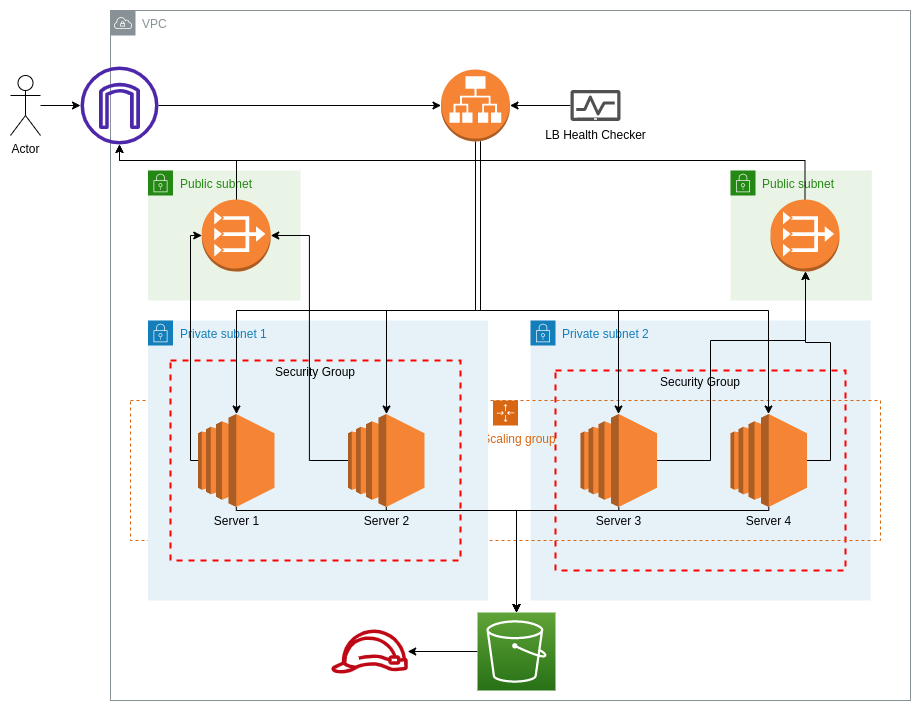

The diagram above was exported from draw.io. Its source (the exported page's mxGraphModel, read from the mxfile embedded in the PNG):
<mxGraphModel dx="2048" dy="1211" grid="1" gridSize="10" guides="1" tooltips="1" connect="1" arrows="1" fold="1" page="1" pageScale="1" pageWidth="1169" pageHeight="827" math="0" shadow="0">
  <root>
    <mxCell id="0" />
    <mxCell id="1" parent="0" />
    <mxCell id="1tkZIDSZ3f9o67E2jzol-12" value="Public subnet" style="points=[[0,0],[0.25,0],[0.5,0],[0.75,0],[1,0],[1,0.25],[1,0.5],[1,0.75],[1,1],[0.75,1],[0.5,1],[0.25,1],[0,1],[0,0.75],[0,0.5],[0,0.25]];outlineConnect=0;gradientColor=none;html=1;whiteSpace=wrap;fontSize=12;fontStyle=0;shape=mxgraph.aws4.group;grIcon=mxgraph.aws4.group_security_group;grStroke=0;strokeColor=#248814;fillColor=#E9F3E6;verticalAlign=top;align=left;spacingLeft=30;fontColor=#248814;dashed=0;" vertex="1" parent="1">
      <mxGeometry x="177.5" y="210" width="152.5" height="130" as="geometry" />
    </mxCell>
    <mxCell id="1tkZIDSZ3f9o67E2jzol-40" value="Public subnet" style="points=[[0,0],[0.25,0],[0.5,0],[0.75,0],[1,0],[1,0.25],[1,0.5],[1,0.75],[1,1],[0.75,1],[0.5,1],[0.25,1],[0,1],[0,0.75],[0,0.5],[0,0.25]];outlineConnect=0;gradientColor=none;html=1;whiteSpace=wrap;fontSize=12;fontStyle=0;shape=mxgraph.aws4.group;grIcon=mxgraph.aws4.group_security_group;grStroke=0;strokeColor=#248814;fillColor=#E9F3E6;verticalAlign=top;align=left;spacingLeft=30;fontColor=#248814;dashed=0;" vertex="1" parent="1">
      <mxGeometry x="760" y="210" width="141.25" height="130" as="geometry" />
    </mxCell>
    <mxCell id="1tkZIDSZ3f9o67E2jzol-15" value="Private subnet 2" style="points=[[0,0],[0.25,0],[0.5,0],[0.75,0],[1,0],[1,0.25],[1,0.5],[1,0.75],[1,1],[0.75,1],[0.5,1],[0.25,1],[0,1],[0,0.75],[0,0.5],[0,0.25]];outlineConnect=0;gradientColor=none;html=1;whiteSpace=wrap;fontSize=12;fontStyle=0;shape=mxgraph.aws4.group;grIcon=mxgraph.aws4.group_security_group;grStroke=0;strokeColor=#147EBA;fillColor=#E6F2F8;verticalAlign=top;align=left;spacingLeft=30;fontColor=#147EBA;dashed=0;" vertex="1" parent="1">
      <mxGeometry x="560" y="360" width="340" height="280" as="geometry" />
    </mxCell>
    <mxCell id="1tkZIDSZ3f9o67E2jzol-24" value="Security Group" style="fontStyle=0;verticalAlign=top;align=center;spacingTop=-2;fillColor=none;rounded=0;whiteSpace=wrap;html=1;strokeColor=#FF0000;strokeWidth=2;dashed=1;container=1;collapsible=0;expand=0;recursiveResize=0;" vertex="1" parent="1">
      <mxGeometry x="585" y="410" width="290" height="200" as="geometry" />
    </mxCell>
    <mxCell id="1tkZIDSZ3f9o67E2jzol-38" value="Auto Scaling group" style="points=[[0,0],[0.25,0],[0.5,0],[0.75,0],[1,0],[1,0.25],[1,0.5],[1,0.75],[1,1],[0.75,1],[0.5,1],[0.25,1],[0,1],[0,0.75],[0,0.5],[0,0.25]];outlineConnect=0;gradientColor=none;html=1;whiteSpace=wrap;fontSize=12;fontStyle=0;shape=mxgraph.aws4.groupCenter;grIcon=mxgraph.aws4.group_auto_scaling_group;grStroke=1;strokeColor=#D86613;fillColor=none;verticalAlign=top;align=center;fontColor=#D86613;dashed=1;spacingTop=25;" vertex="1" parent="1tkZIDSZ3f9o67E2jzol-24">
      <mxGeometry x="-425" y="30" width="750" height="140" as="geometry" />
    </mxCell>
    <mxCell id="1tkZIDSZ3f9o67E2jzol-2" value="Private subnet 1" style="points=[[0,0],[0.25,0],[0.5,0],[0.75,0],[1,0],[1,0.25],[1,0.5],[1,0.75],[1,1],[0.75,1],[0.5,1],[0.25,1],[0,1],[0,0.75],[0,0.5],[0,0.25]];outlineConnect=0;gradientColor=none;html=1;whiteSpace=wrap;fontSize=12;fontStyle=0;shape=mxgraph.aws4.group;grIcon=mxgraph.aws4.group_security_group;grStroke=0;strokeColor=#147EBA;fillColor=#E6F2F8;verticalAlign=top;align=left;spacingLeft=30;fontColor=#147EBA;dashed=0;" vertex="1" parent="1">
      <mxGeometry x="177.5" y="360" width="340" height="280" as="geometry" />
    </mxCell>
    <mxCell id="1tkZIDSZ3f9o67E2jzol-19" value="Security Group" style="fontStyle=0;verticalAlign=top;align=center;spacingTop=-2;fillColor=none;rounded=0;whiteSpace=wrap;html=1;strokeColor=#FF0000;strokeWidth=2;dashed=1;container=1;collapsible=0;expand=0;recursiveResize=0;" vertex="1" parent="1">
      <mxGeometry x="200" y="400" width="290" height="200" as="geometry" />
    </mxCell>
    <mxCell id="1tkZIDSZ3f9o67E2jzol-1" value="VPC" style="sketch=0;outlineConnect=0;gradientColor=none;html=1;whiteSpace=wrap;fontSize=12;fontStyle=0;shape=mxgraph.aws4.group;grIcon=mxgraph.aws4.group_vpc;strokeColor=#879196;fillColor=none;verticalAlign=top;align=left;spacingLeft=30;fontColor=#879196;dashed=0;" vertex="1" parent="1">
      <mxGeometry x="140" y="50" width="800" height="690" as="geometry" />
    </mxCell>
    <mxCell id="1tkZIDSZ3f9o67E2jzol-44" style="edgeStyle=orthogonalEdgeStyle;rounded=0;orthogonalLoop=1;jettySize=auto;html=1;" edge="1" parent="1" source="1tkZIDSZ3f9o67E2jzol-4" target="1tkZIDSZ3f9o67E2jzol-6">
      <mxGeometry relative="1" as="geometry">
        <Array as="points">
          <mxPoint x="510" y="350" />
          <mxPoint x="266" y="350" />
        </Array>
      </mxGeometry>
    </mxCell>
    <mxCell id="1tkZIDSZ3f9o67E2jzol-45" style="edgeStyle=orthogonalEdgeStyle;rounded=0;orthogonalLoop=1;jettySize=auto;html=1;" edge="1" parent="1" source="1tkZIDSZ3f9o67E2jzol-4" target="1tkZIDSZ3f9o67E2jzol-5">
      <mxGeometry relative="1" as="geometry">
        <Array as="points">
          <mxPoint x="510" y="350" />
          <mxPoint x="416" y="350" />
        </Array>
      </mxGeometry>
    </mxCell>
    <mxCell id="1tkZIDSZ3f9o67E2jzol-52" style="edgeStyle=orthogonalEdgeStyle;rounded=0;orthogonalLoop=1;jettySize=auto;html=1;" edge="1" parent="1" source="1tkZIDSZ3f9o67E2jzol-4" target="1tkZIDSZ3f9o67E2jzol-17">
      <mxGeometry relative="1" as="geometry">
        <Array as="points">
          <mxPoint x="505" y="350" />
          <mxPoint x="648" y="350" />
        </Array>
      </mxGeometry>
    </mxCell>
    <mxCell id="1tkZIDSZ3f9o67E2jzol-53" style="edgeStyle=orthogonalEdgeStyle;rounded=0;orthogonalLoop=1;jettySize=auto;html=1;" edge="1" parent="1" source="1tkZIDSZ3f9o67E2jzol-4" target="1tkZIDSZ3f9o67E2jzol-16">
      <mxGeometry relative="1" as="geometry">
        <Array as="points">
          <mxPoint x="505" y="350" />
          <mxPoint x="798" y="350" />
        </Array>
      </mxGeometry>
    </mxCell>
    <mxCell id="1tkZIDSZ3f9o67E2jzol-4" value="" style="outlineConnect=0;dashed=0;verticalLabelPosition=bottom;verticalAlign=top;align=center;html=1;shape=mxgraph.aws3.application_load_balancer;fillColor=#F58534;gradientColor=none;" vertex="1" parent="1">
      <mxGeometry x="470.5" y="109" width="69" height="72" as="geometry" />
    </mxCell>
    <mxCell id="1tkZIDSZ3f9o67E2jzol-34" style="edgeStyle=orthogonalEdgeStyle;rounded=0;orthogonalLoop=1;jettySize=auto;html=1;entryX=0.5;entryY=0;entryDx=0;entryDy=0;entryPerimeter=0;" edge="1" parent="1" source="1tkZIDSZ3f9o67E2jzol-5" target="1tkZIDSZ3f9o67E2jzol-8">
      <mxGeometry relative="1" as="geometry">
        <Array as="points">
          <mxPoint x="416" y="550" />
          <mxPoint x="546" y="550" />
        </Array>
      </mxGeometry>
    </mxCell>
    <mxCell id="1tkZIDSZ3f9o67E2jzol-54" style="edgeStyle=orthogonalEdgeStyle;rounded=0;orthogonalLoop=1;jettySize=auto;html=1;entryX=1;entryY=0.5;entryDx=0;entryDy=0;entryPerimeter=0;" edge="1" parent="1" source="1tkZIDSZ3f9o67E2jzol-5" target="1tkZIDSZ3f9o67E2jzol-41">
      <mxGeometry relative="1" as="geometry" />
    </mxCell>
    <mxCell id="1tkZIDSZ3f9o67E2jzol-5" value="Server 2" style="outlineConnect=0;dashed=0;verticalLabelPosition=bottom;verticalAlign=top;align=center;html=1;shape=mxgraph.aws3.ec2;fillColor=#F58534;gradientColor=none;" vertex="1" parent="1">
      <mxGeometry x="377.5" y="453.5" width="76.5" height="93" as="geometry" />
    </mxCell>
    <mxCell id="1tkZIDSZ3f9o67E2jzol-32" style="edgeStyle=orthogonalEdgeStyle;rounded=0;orthogonalLoop=1;jettySize=auto;html=1;" edge="1" parent="1" source="1tkZIDSZ3f9o67E2jzol-6" target="1tkZIDSZ3f9o67E2jzol-8">
      <mxGeometry relative="1" as="geometry">
        <Array as="points">
          <mxPoint x="266" y="550" />
          <mxPoint x="546" y="550" />
        </Array>
      </mxGeometry>
    </mxCell>
    <mxCell id="1tkZIDSZ3f9o67E2jzol-46" style="edgeStyle=orthogonalEdgeStyle;rounded=0;orthogonalLoop=1;jettySize=auto;html=1;" edge="1" parent="1" source="1tkZIDSZ3f9o67E2jzol-6" target="1tkZIDSZ3f9o67E2jzol-41">
      <mxGeometry relative="1" as="geometry">
        <Array as="points">
          <mxPoint x="220" y="500" />
          <mxPoint x="220" y="275" />
        </Array>
      </mxGeometry>
    </mxCell>
    <mxCell id="1tkZIDSZ3f9o67E2jzol-6" value="Server 1" style="outlineConnect=0;dashed=0;verticalLabelPosition=bottom;verticalAlign=top;align=center;html=1;shape=mxgraph.aws3.ec2;fillColor=#F58534;gradientColor=none;" vertex="1" parent="1">
      <mxGeometry x="227.5" y="453.5" width="76.5" height="93" as="geometry" />
    </mxCell>
    <mxCell id="1tkZIDSZ3f9o67E2jzol-7" value="" style="sketch=0;outlineConnect=0;fontColor=#232F3E;gradientColor=none;fillColor=#BF0816;strokeColor=none;dashed=0;verticalLabelPosition=bottom;verticalAlign=top;align=center;html=1;fontSize=12;fontStyle=0;aspect=fixed;pointerEvents=1;shape=mxgraph.aws4.role;" vertex="1" parent="1">
      <mxGeometry x="360" y="669" width="78" height="44" as="geometry" />
    </mxCell>
    <mxCell id="1tkZIDSZ3f9o67E2jzol-29" style="edgeStyle=orthogonalEdgeStyle;rounded=0;orthogonalLoop=1;jettySize=auto;html=1;" edge="1" parent="1" source="1tkZIDSZ3f9o67E2jzol-8" target="1tkZIDSZ3f9o67E2jzol-7">
      <mxGeometry relative="1" as="geometry" />
    </mxCell>
    <mxCell id="1tkZIDSZ3f9o67E2jzol-8" value="" style="sketch=0;points=[[0,0,0],[0.25,0,0],[0.5,0,0],[0.75,0,0],[1,0,0],[0,1,0],[0.25,1,0],[0.5,1,0],[0.75,1,0],[1,1,0],[0,0.25,0],[0,0.5,0],[0,0.75,0],[1,0.25,0],[1,0.5,0],[1,0.75,0]];outlineConnect=0;fontColor=#232F3E;gradientColor=#60A337;gradientDirection=north;fillColor=#277116;strokeColor=#ffffff;dashed=0;verticalLabelPosition=bottom;verticalAlign=top;align=center;html=1;fontSize=12;fontStyle=0;aspect=fixed;shape=mxgraph.aws4.resourceIcon;resIcon=mxgraph.aws4.s3;" vertex="1" parent="1">
      <mxGeometry x="507" y="652" width="78" height="78" as="geometry" />
    </mxCell>
    <mxCell id="1tkZIDSZ3f9o67E2jzol-36" style="edgeStyle=orthogonalEdgeStyle;rounded=0;orthogonalLoop=1;jettySize=auto;html=1;" edge="1" parent="1" source="1tkZIDSZ3f9o67E2jzol-9" target="1tkZIDSZ3f9o67E2jzol-35">
      <mxGeometry relative="1" as="geometry" />
    </mxCell>
    <mxCell id="1tkZIDSZ3f9o67E2jzol-9" value="Actor" style="shape=umlActor;verticalLabelPosition=bottom;verticalAlign=top;html=1;outlineConnect=0;" vertex="1" parent="1">
      <mxGeometry x="40" y="115" width="30" height="60" as="geometry" />
    </mxCell>
    <mxCell id="1tkZIDSZ3f9o67E2jzol-14" style="edgeStyle=orthogonalEdgeStyle;rounded=0;orthogonalLoop=1;jettySize=auto;html=1;" edge="1" parent="1" source="1tkZIDSZ3f9o67E2jzol-10" target="1tkZIDSZ3f9o67E2jzol-4">
      <mxGeometry relative="1" as="geometry" />
    </mxCell>
    <mxCell id="1tkZIDSZ3f9o67E2jzol-10" value="LB Health Checker" style="sketch=0;pointerEvents=1;shadow=0;dashed=0;html=1;strokeColor=none;labelPosition=center;verticalLabelPosition=bottom;verticalAlign=top;align=center;fillColor=#505050;shape=mxgraph.mscae.intune.device_health" vertex="1" parent="1">
      <mxGeometry x="600" y="129.5" width="50" height="31" as="geometry" />
    </mxCell>
    <mxCell id="1tkZIDSZ3f9o67E2jzol-31" style="edgeStyle=orthogonalEdgeStyle;rounded=0;orthogonalLoop=1;jettySize=auto;html=1;" edge="1" parent="1" source="1tkZIDSZ3f9o67E2jzol-16" target="1tkZIDSZ3f9o67E2jzol-8">
      <mxGeometry relative="1" as="geometry">
        <Array as="points">
          <mxPoint x="798" y="550" />
          <mxPoint x="546" y="550" />
        </Array>
      </mxGeometry>
    </mxCell>
    <mxCell id="1tkZIDSZ3f9o67E2jzol-49" style="edgeStyle=orthogonalEdgeStyle;rounded=0;orthogonalLoop=1;jettySize=auto;html=1;" edge="1" parent="1" source="1tkZIDSZ3f9o67E2jzol-16" target="1tkZIDSZ3f9o67E2jzol-42">
      <mxGeometry relative="1" as="geometry">
        <Array as="points">
          <mxPoint x="860" y="500" />
          <mxPoint x="860" y="382" />
          <mxPoint x="835" y="382" />
        </Array>
      </mxGeometry>
    </mxCell>
    <mxCell id="1tkZIDSZ3f9o67E2jzol-16" value="Server 4" style="outlineConnect=0;dashed=0;verticalLabelPosition=bottom;verticalAlign=top;align=center;html=1;shape=mxgraph.aws3.ec2;fillColor=#F58534;gradientColor=none;" vertex="1" parent="1">
      <mxGeometry x="760" y="453.5" width="76.5" height="93" as="geometry" />
    </mxCell>
    <mxCell id="1tkZIDSZ3f9o67E2jzol-30" style="edgeStyle=orthogonalEdgeStyle;rounded=0;orthogonalLoop=1;jettySize=auto;html=1;entryX=0.5;entryY=0;entryDx=0;entryDy=0;entryPerimeter=0;" edge="1" parent="1" source="1tkZIDSZ3f9o67E2jzol-17" target="1tkZIDSZ3f9o67E2jzol-8">
      <mxGeometry relative="1" as="geometry">
        <Array as="points">
          <mxPoint x="648" y="550" />
          <mxPoint x="546" y="550" />
        </Array>
      </mxGeometry>
    </mxCell>
    <mxCell id="1tkZIDSZ3f9o67E2jzol-50" style="edgeStyle=orthogonalEdgeStyle;rounded=0;orthogonalLoop=1;jettySize=auto;html=1;" edge="1" parent="1" source="1tkZIDSZ3f9o67E2jzol-17" target="1tkZIDSZ3f9o67E2jzol-42">
      <mxGeometry relative="1" as="geometry">
        <Array as="points">
          <mxPoint x="740" y="500" />
          <mxPoint x="740" y="380" />
          <mxPoint x="835" y="380" />
        </Array>
      </mxGeometry>
    </mxCell>
    <mxCell id="1tkZIDSZ3f9o67E2jzol-17" value="Server 3" style="outlineConnect=0;dashed=0;verticalLabelPosition=bottom;verticalAlign=top;align=center;html=1;shape=mxgraph.aws3.ec2;fillColor=#F58534;gradientColor=none;" vertex="1" parent="1">
      <mxGeometry x="610" y="453.5" width="76.5" height="93" as="geometry" />
    </mxCell>
    <mxCell id="1tkZIDSZ3f9o67E2jzol-37" style="edgeStyle=orthogonalEdgeStyle;rounded=0;orthogonalLoop=1;jettySize=auto;html=1;" edge="1" parent="1" source="1tkZIDSZ3f9o67E2jzol-35" target="1tkZIDSZ3f9o67E2jzol-4">
      <mxGeometry relative="1" as="geometry" />
    </mxCell>
    <mxCell id="1tkZIDSZ3f9o67E2jzol-35" value="" style="sketch=0;outlineConnect=0;fontColor=#232F3E;gradientColor=none;fillColor=#4D27AA;strokeColor=none;dashed=0;verticalLabelPosition=bottom;verticalAlign=top;align=center;html=1;fontSize=12;fontStyle=0;aspect=fixed;pointerEvents=1;shape=mxgraph.aws4.internet_gateway;" vertex="1" parent="1">
      <mxGeometry x="110" y="106" width="78" height="78" as="geometry" />
    </mxCell>
    <mxCell id="1tkZIDSZ3f9o67E2jzol-47" style="edgeStyle=orthogonalEdgeStyle;rounded=0;orthogonalLoop=1;jettySize=auto;html=1;exitX=0;exitY=0.5;exitDx=0;exitDy=0;exitPerimeter=0;" edge="1" parent="1" source="1tkZIDSZ3f9o67E2jzol-41" target="1tkZIDSZ3f9o67E2jzol-35">
      <mxGeometry relative="1" as="geometry">
        <Array as="points">
          <mxPoint x="266" y="275" />
          <mxPoint x="266" y="200" />
          <mxPoint x="149" y="200" />
        </Array>
      </mxGeometry>
    </mxCell>
    <mxCell id="1tkZIDSZ3f9o67E2jzol-41" value="" style="outlineConnect=0;dashed=0;verticalLabelPosition=bottom;verticalAlign=top;align=center;html=1;shape=mxgraph.aws3.vpc_nat_gateway;fillColor=#F58534;gradientColor=none;" vertex="1" parent="1">
      <mxGeometry x="231.25" y="239" width="69" height="72" as="geometry" />
    </mxCell>
    <mxCell id="1tkZIDSZ3f9o67E2jzol-48" style="edgeStyle=orthogonalEdgeStyle;rounded=0;orthogonalLoop=1;jettySize=auto;html=1;" edge="1" parent="1" source="1tkZIDSZ3f9o67E2jzol-42" target="1tkZIDSZ3f9o67E2jzol-35">
      <mxGeometry relative="1" as="geometry">
        <Array as="points">
          <mxPoint x="835" y="200" />
          <mxPoint x="149" y="200" />
        </Array>
      </mxGeometry>
    </mxCell>
    <mxCell id="1tkZIDSZ3f9o67E2jzol-42" value="" style="outlineConnect=0;dashed=0;verticalLabelPosition=bottom;verticalAlign=top;align=center;html=1;shape=mxgraph.aws3.vpc_nat_gateway;fillColor=#F58534;gradientColor=none;" vertex="1" parent="1">
      <mxGeometry x="800" y="239" width="69" height="72" as="geometry" />
    </mxCell>
  </root>
</mxGraphModel>